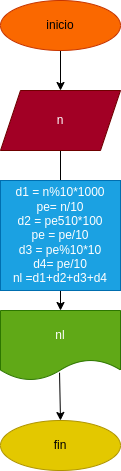

The diagram above was exported from draw.io. Its source (the exported page's mxGraphModel, read from the mxfile embedded in the PNG):
<mxGraphModel dx="662" dy="155" grid="1" gridSize="10" guides="1" tooltips="1" connect="1" arrows="1" fold="1" page="1" pageScale="1" pageWidth="827" pageHeight="1169" math="0" shadow="0">
  <root>
    <mxCell id="0" />
    <mxCell id="1" parent="0" />
    <mxCell id="5" value="" style="edgeStyle=none;html=1;" parent="1" source="3" target="4" edge="1">
      <mxGeometry relative="1" as="geometry" />
    </mxCell>
    <mxCell id="3" value="inicio" style="ellipse;whiteSpace=wrap;html=1;fillColor=#fa6800;fontColor=#000000;strokeColor=#C73500;" parent="1" vertex="1">
      <mxGeometry x="350" y="30" width="120" height="50" as="geometry" />
    </mxCell>
    <mxCell id="7" value="" style="edgeStyle=none;html=1;" parent="1" source="4" edge="1">
      <mxGeometry relative="1" as="geometry">
        <mxPoint x="410" y="220" as="targetPoint" />
      </mxGeometry>
    </mxCell>
    <mxCell id="4" value="n" style="shape=parallelogram;perimeter=parallelogramPerimeter;whiteSpace=wrap;html=1;fixedSize=1;fillColor=#a20025;fontColor=#ffffff;strokeColor=#6F0000;" parent="1" vertex="1">
      <mxGeometry x="350" y="120" width="120" height="60" as="geometry" />
    </mxCell>
    <mxCell id="12" style="edgeStyle=none;html=1;entryX=0.5;entryY=0;entryDx=0;entryDy=0;exitX=0.492;exitY=0.888;exitDx=0;exitDy=0;exitPerimeter=0;" parent="1" source="8" target="11" edge="1">
      <mxGeometry relative="1" as="geometry" />
    </mxCell>
    <mxCell id="8" value="nl" style="shape=document;whiteSpace=wrap;html=1;boundedLbl=1;rounded=1;fillColor=#60a917;fontColor=#ffffff;strokeColor=#2D7600;" parent="1" vertex="1">
      <mxGeometry x="350" y="340" width="120" height="70" as="geometry" />
    </mxCell>
    <mxCell id="13" value="" style="edgeStyle=none;html=1;" parent="1" source="10" target="8" edge="1">
      <mxGeometry relative="1" as="geometry" />
    </mxCell>
    <mxCell id="10" value="d1 = n%10*1000&lt;br&gt;pe= n/10&lt;br&gt;d2 = pe510*100&lt;br&gt;pe = pe/10&lt;br&gt;d3 = pe%10*10&lt;br&gt;d4= pe/10&lt;br&gt;nl =d1+d2+d3+d4" style="whiteSpace=wrap;html=1;fillColor=#1ba1e2;fontColor=#ffffff;strokeColor=#006EAF;" parent="1" vertex="1">
      <mxGeometry x="350" y="210" width="120" height="110" as="geometry" />
    </mxCell>
    <mxCell id="11" value="fin" style="ellipse;whiteSpace=wrap;html=1;fillColor=#e3c800;fontColor=#000000;strokeColor=#B09500;" parent="1" vertex="1">
      <mxGeometry x="350" y="450" width="120" height="50" as="geometry" />
    </mxCell>
  </root>
</mxGraphModel>